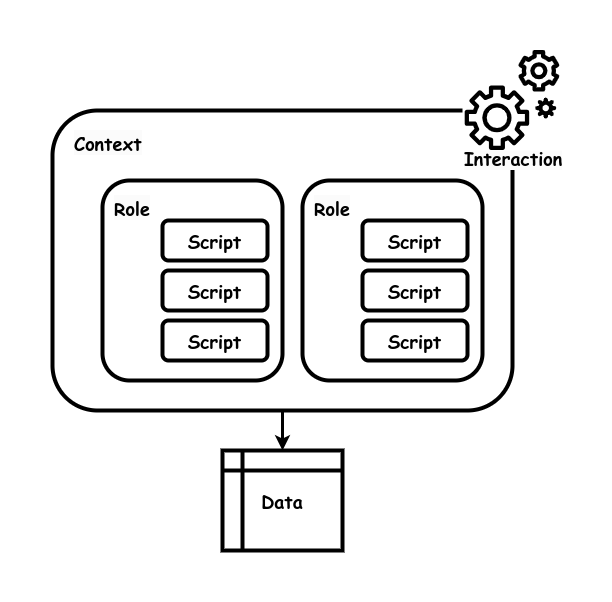

The diagram above was exported from draw.io. Its source (the exported page's mxGraphModel, read from the mxfile embedded in the PNG):
<mxGraphModel dx="1434" dy="711" grid="1" gridSize="10" guides="1" tooltips="1" connect="1" arrows="1" fold="1" page="1" pageScale="1" pageWidth="850" pageHeight="1100" math="0" shadow="0">
  <root>
    <mxCell id="0" />
    <mxCell id="1" parent="0" />
    <mxCell id="j8dROvVRFQX1yPHCO2KV-2" value="&lt;b style=&quot;font-size: 18px;&quot;&gt;&lt;br&gt;&lt;/b&gt;" style="rounded=1;whiteSpace=wrap;html=1;strokeWidth=4;fontFamily=Comic Sans MS;fontSize=18;" parent="1" vertex="1">
      <mxGeometry x="40" y="290" width="460" height="300" as="geometry" />
    </mxCell>
    <mxCell id="cLSCz0mYQqxixuo1q1VO-1" value="Data" style="shape=internalStorage;whiteSpace=wrap;html=1;backgroundOutline=1;strokeWidth=4;fontSize=18;fontFamily=Comic Sans MS;fontStyle=1" vertex="1" parent="1">
      <mxGeometry x="210" y="630" width="120" height="100" as="geometry" />
    </mxCell>
    <mxCell id="cLSCz0mYQqxixuo1q1VO-4" value="&lt;b style=&quot;font-size: 18px;&quot;&gt;&lt;br&gt;&lt;/b&gt;" style="rounded=1;whiteSpace=wrap;html=1;strokeWidth=4;fontFamily=Comic Sans MS;fontSize=18;" vertex="1" parent="1">
      <mxGeometry x="90" y="360" width="180" height="200" as="geometry" />
    </mxCell>
    <mxCell id="cLSCz0mYQqxixuo1q1VO-5" value="&lt;b style=&quot;border-color: var(--border-color); color: rgb(0, 0, 0); font-family: &amp;quot;Comic Sans MS&amp;quot;; font-size: 18px; font-style: normal; font-variant-ligatures: normal; font-variant-caps: normal; letter-spacing: normal; orphans: 2; text-align: center; text-indent: 0px; text-transform: none; widows: 2; word-spacing: 0px; -webkit-text-stroke-width: 0px; background-color: rgb(251, 251, 251); text-decoration-thickness: initial; text-decoration-style: initial; text-decoration-color: initial;&quot;&gt;Context&lt;/b&gt;" style="text;whiteSpace=wrap;html=1;" vertex="1" parent="1">
      <mxGeometry x="60" y="305" width="100" height="50" as="geometry" />
    </mxCell>
    <mxCell id="cLSCz0mYQqxixuo1q1VO-6" value="&lt;b style=&quot;border-color: var(--border-color); color: rgb(0, 0, 0); font-family: &amp;quot;Comic Sans MS&amp;quot;; font-size: 18px; font-style: normal; font-variant-ligatures: normal; font-variant-caps: normal; letter-spacing: normal; orphans: 2; text-align: center; text-indent: 0px; text-transform: none; widows: 2; word-spacing: 0px; -webkit-text-stroke-width: 0px; background-color: rgb(251, 251, 251); text-decoration-thickness: initial; text-decoration-style: initial; text-decoration-color: initial;&quot;&gt;Role&lt;/b&gt;" style="text;whiteSpace=wrap;html=1;" vertex="1" parent="1">
      <mxGeometry x="100" y="370" width="70" height="50" as="geometry" />
    </mxCell>
    <mxCell id="cLSCz0mYQqxixuo1q1VO-8" value="&lt;b style=&quot;font-size: 18px;&quot;&gt;Script&lt;br&gt;&lt;/b&gt;" style="rounded=1;whiteSpace=wrap;html=1;strokeWidth=4;fontFamily=Comic Sans MS;fontSize=18;" vertex="1" parent="1">
      <mxGeometry x="150" y="400" width="105" height="40" as="geometry" />
    </mxCell>
    <mxCell id="cLSCz0mYQqxixuo1q1VO-9" value="&lt;b style=&quot;font-size: 18px;&quot;&gt;Script&lt;br&gt;&lt;/b&gt;" style="rounded=1;whiteSpace=wrap;html=1;strokeWidth=4;fontFamily=Comic Sans MS;fontSize=18;" vertex="1" parent="1">
      <mxGeometry x="150" y="450" width="105" height="40" as="geometry" />
    </mxCell>
    <mxCell id="cLSCz0mYQqxixuo1q1VO-10" value="&lt;b style=&quot;font-size: 18px;&quot;&gt;Script&lt;br&gt;&lt;/b&gt;" style="rounded=1;whiteSpace=wrap;html=1;strokeWidth=4;fontFamily=Comic Sans MS;fontSize=18;" vertex="1" parent="1">
      <mxGeometry x="150" y="500" width="105" height="40" as="geometry" />
    </mxCell>
    <mxCell id="cLSCz0mYQqxixuo1q1VO-11" value="&lt;b style=&quot;font-size: 18px;&quot;&gt;&lt;br&gt;&lt;/b&gt;" style="rounded=1;whiteSpace=wrap;html=1;strokeWidth=4;fontFamily=Comic Sans MS;fontSize=18;" vertex="1" parent="1">
      <mxGeometry x="290" y="360" width="180" height="200" as="geometry" />
    </mxCell>
    <mxCell id="cLSCz0mYQqxixuo1q1VO-12" value="&lt;b style=&quot;border-color: var(--border-color); color: rgb(0, 0, 0); font-family: &amp;quot;Comic Sans MS&amp;quot;; font-size: 18px; font-style: normal; font-variant-ligatures: normal; font-variant-caps: normal; letter-spacing: normal; orphans: 2; text-align: center; text-indent: 0px; text-transform: none; widows: 2; word-spacing: 0px; -webkit-text-stroke-width: 0px; background-color: rgb(251, 251, 251); text-decoration-thickness: initial; text-decoration-style: initial; text-decoration-color: initial;&quot;&gt;Role&lt;/b&gt;" style="text;whiteSpace=wrap;html=1;" vertex="1" parent="1">
      <mxGeometry x="300" y="370" width="70" height="50" as="geometry" />
    </mxCell>
    <mxCell id="cLSCz0mYQqxixuo1q1VO-13" value="&lt;b style=&quot;font-size: 18px;&quot;&gt;Script&lt;br&gt;&lt;/b&gt;" style="rounded=1;whiteSpace=wrap;html=1;strokeWidth=4;fontFamily=Comic Sans MS;fontSize=18;" vertex="1" parent="1">
      <mxGeometry x="350" y="400" width="105" height="40" as="geometry" />
    </mxCell>
    <mxCell id="cLSCz0mYQqxixuo1q1VO-14" value="&lt;b style=&quot;font-size: 18px;&quot;&gt;Script&lt;br&gt;&lt;/b&gt;" style="rounded=1;whiteSpace=wrap;html=1;strokeWidth=4;fontFamily=Comic Sans MS;fontSize=18;" vertex="1" parent="1">
      <mxGeometry x="350" y="450" width="105" height="40" as="geometry" />
    </mxCell>
    <mxCell id="cLSCz0mYQqxixuo1q1VO-15" value="&lt;b style=&quot;font-size: 18px;&quot;&gt;Script&lt;br&gt;&lt;/b&gt;" style="rounded=1;whiteSpace=wrap;html=1;strokeWidth=4;fontFamily=Comic Sans MS;fontSize=18;" vertex="1" parent="1">
      <mxGeometry x="350" y="500" width="105" height="40" as="geometry" />
    </mxCell>
    <mxCell id="cLSCz0mYQqxixuo1q1VO-3" value="&lt;span style=&quot;color: rgb(0, 0, 0); font-family: &amp;quot;Comic Sans MS&amp;quot;; font-size: 18px; font-style: normal; font-variant-ligatures: normal; font-variant-caps: normal; font-weight: 700; letter-spacing: normal; orphans: 2; text-align: center; text-indent: 0px; text-transform: none; widows: 2; word-spacing: 0px; -webkit-text-stroke-width: 0px; background-color: rgb(251, 251, 251); text-decoration-thickness: initial; text-decoration-style: initial; text-decoration-color: initial; float: none; display: inline !important;&quot;&gt;Interaction&lt;/span&gt;" style="text;whiteSpace=wrap;html=1;" vertex="1" parent="1">
      <mxGeometry x="450" y="320" width="70" height="50" as="geometry" />
    </mxCell>
    <mxCell id="cLSCz0mYQqxixuo1q1VO-2" value="" style="shape=image;verticalLabelPosition=bottom;labelBackgroundColor=default;verticalAlign=top;aspect=fixed;imageAspect=0;image=data:image/svg+xml,(base64 omitted: 10200 chars);imageBackground=default;" vertex="1" parent="1">
      <mxGeometry x="450" y="230" width="100" height="100" as="geometry" />
    </mxCell>
    <mxCell id="cLSCz0mYQqxixuo1q1VO-16" value="" style="endArrow=none;startArrow=classic;html=1;rounded=0;strokeWidth=3;endFill=0;" edge="1" parent="1" source="cLSCz0mYQqxixuo1q1VO-1" target="j8dROvVRFQX1yPHCO2KV-2">
      <mxGeometry width="50" height="50" relative="1" as="geometry">
        <mxPoint x="680" y="540" as="sourcePoint" />
        <mxPoint x="680" y="480" as="targetPoint" />
      </mxGeometry>
    </mxCell>
  </root>
</mxGraphModel>